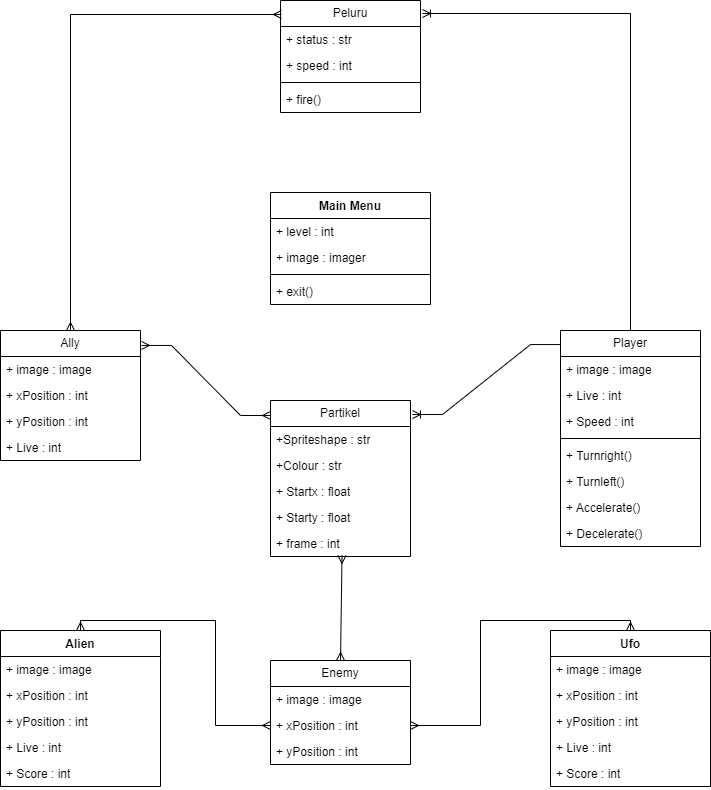

The diagram above was exported from draw.io. Its source (the exported page's mxGraphModel, read from the mxfile embedded in the PNG):
<mxGraphModel dx="2261" dy="1915" grid="1" gridSize="10" guides="1" tooltips="1" connect="1" arrows="1" fold="1" page="1" pageScale="1" pageWidth="827" pageHeight="1169" math="0" shadow="0">
  <root>
    <mxCell id="0" />
    <mxCell id="1" parent="0" />
    <mxCell id="Ooe-MaUhUIx9DRaUIZEA-27" value="Alien" style="swimlane;fontStyle=1;align=center;verticalAlign=top;childLayout=stackLayout;horizontal=1;startSize=26;horizontalStack=0;resizeParent=1;resizeParentMax=0;resizeLast=0;collapsible=1;marginBottom=0;whiteSpace=wrap;html=1;" parent="1" vertex="1">
      <mxGeometry x="-60" y="400" width="160" height="156" as="geometry" />
    </mxCell>
    <mxCell id="Ooe-MaUhUIx9DRaUIZEA-28" value="+ image : image" style="text;strokeColor=none;fillColor=none;align=left;verticalAlign=top;spacingLeft=4;spacingRight=4;overflow=hidden;rotatable=0;points=[[0,0.5],[1,0.5]];portConstraint=eastwest;whiteSpace=wrap;html=1;" parent="Ooe-MaUhUIx9DRaUIZEA-27" vertex="1">
      <mxGeometry y="26" width="160" height="26" as="geometry" />
    </mxCell>
    <mxCell id="Ooe-MaUhUIx9DRaUIZEA-30" value="+ xPosition : int" style="text;strokeColor=none;fillColor=none;align=left;verticalAlign=top;spacingLeft=4;spacingRight=4;overflow=hidden;rotatable=0;points=[[0,0.5],[1,0.5]];portConstraint=eastwest;whiteSpace=wrap;html=1;" parent="Ooe-MaUhUIx9DRaUIZEA-27" vertex="1">
      <mxGeometry y="52" width="160" height="26" as="geometry" />
    </mxCell>
    <mxCell id="Ooe-MaUhUIx9DRaUIZEA-80" value="+ yPosition : int" style="text;strokeColor=none;fillColor=none;align=left;verticalAlign=top;spacingLeft=4;spacingRight=4;overflow=hidden;rotatable=0;points=[[0,0.5],[1,0.5]];portConstraint=eastwest;whiteSpace=wrap;html=1;" parent="Ooe-MaUhUIx9DRaUIZEA-27" vertex="1">
      <mxGeometry y="78" width="160" height="26" as="geometry" />
    </mxCell>
    <mxCell id="Ooe-MaUhUIx9DRaUIZEA-81" value="+ Live : int" style="text;strokeColor=none;fillColor=none;align=left;verticalAlign=top;spacingLeft=4;spacingRight=4;overflow=hidden;rotatable=0;points=[[0,0.5],[1,0.5]];portConstraint=eastwest;whiteSpace=wrap;html=1;" parent="Ooe-MaUhUIx9DRaUIZEA-27" vertex="1">
      <mxGeometry y="104" width="160" height="26" as="geometry" />
    </mxCell>
    <mxCell id="Ooe-MaUhUIx9DRaUIZEA-101" value="+ Score : int" style="text;strokeColor=none;fillColor=none;align=left;verticalAlign=top;spacingLeft=4;spacingRight=4;overflow=hidden;rotatable=0;points=[[0,0.5],[1,0.5]];portConstraint=eastwest;whiteSpace=wrap;html=1;" parent="Ooe-MaUhUIx9DRaUIZEA-27" vertex="1">
      <mxGeometry y="130" width="160" height="26" as="geometry" />
    </mxCell>
    <mxCell id="Ooe-MaUhUIx9DRaUIZEA-31" value="Peluru" style="swimlane;fontStyle=0;childLayout=stackLayout;horizontal=1;startSize=26;fillColor=none;horizontalStack=0;resizeParent=1;resizeParentMax=0;resizeLast=0;collapsible=1;marginBottom=0;whiteSpace=wrap;html=1;" parent="1" vertex="1">
      <mxGeometry x="220" y="-230" width="140" height="112" as="geometry" />
    </mxCell>
    <mxCell id="Ooe-MaUhUIx9DRaUIZEA-32" value="+ status : str" style="text;strokeColor=none;fillColor=none;align=left;verticalAlign=top;spacingLeft=4;spacingRight=4;overflow=hidden;rotatable=0;points=[[0,0.5],[1,0.5]];portConstraint=eastwest;whiteSpace=wrap;html=1;" parent="Ooe-MaUhUIx9DRaUIZEA-31" vertex="1">
      <mxGeometry y="26" width="140" height="26" as="geometry" />
    </mxCell>
    <mxCell id="Ooe-MaUhUIx9DRaUIZEA-33" value="+ speed : int" style="text;strokeColor=none;fillColor=none;align=left;verticalAlign=top;spacingLeft=4;spacingRight=4;overflow=hidden;rotatable=0;points=[[0,0.5],[1,0.5]];portConstraint=eastwest;whiteSpace=wrap;html=1;" parent="Ooe-MaUhUIx9DRaUIZEA-31" vertex="1">
      <mxGeometry y="52" width="140" height="26" as="geometry" />
    </mxCell>
    <mxCell id="Ooe-MaUhUIx9DRaUIZEA-67" value="" style="line;strokeWidth=1;fillColor=none;align=left;verticalAlign=middle;spacingTop=-1;spacingLeft=3;spacingRight=3;rotatable=0;labelPosition=right;points=[];portConstraint=eastwest;strokeColor=inherit;" parent="Ooe-MaUhUIx9DRaUIZEA-31" vertex="1">
      <mxGeometry y="78" width="140" height="8" as="geometry" />
    </mxCell>
    <mxCell id="Ooe-MaUhUIx9DRaUIZEA-34" value="+ fire()" style="text;strokeColor=none;fillColor=none;align=left;verticalAlign=top;spacingLeft=4;spacingRight=4;overflow=hidden;rotatable=0;points=[[0,0.5],[1,0.5]];portConstraint=eastwest;whiteSpace=wrap;html=1;" parent="Ooe-MaUhUIx9DRaUIZEA-31" vertex="1">
      <mxGeometry y="86" width="140" height="26" as="geometry" />
    </mxCell>
    <mxCell id="Ooe-MaUhUIx9DRaUIZEA-35" value="Ufo" style="swimlane;fontStyle=1;align=center;verticalAlign=top;childLayout=stackLayout;horizontal=1;startSize=26;horizontalStack=0;resizeParent=1;resizeParentMax=0;resizeLast=0;collapsible=1;marginBottom=0;whiteSpace=wrap;html=1;" parent="1" vertex="1">
      <mxGeometry x="490" y="400" width="160" height="156" as="geometry" />
    </mxCell>
    <mxCell id="Ooe-MaUhUIx9DRaUIZEA-36" value="+ image : image" style="text;strokeColor=none;fillColor=none;align=left;verticalAlign=top;spacingLeft=4;spacingRight=4;overflow=hidden;rotatable=0;points=[[0,0.5],[1,0.5]];portConstraint=eastwest;whiteSpace=wrap;html=1;" parent="Ooe-MaUhUIx9DRaUIZEA-35" vertex="1">
      <mxGeometry y="26" width="160" height="26" as="geometry" />
    </mxCell>
    <mxCell id="Ooe-MaUhUIx9DRaUIZEA-70" value="+ xPosition : int" style="text;strokeColor=none;fillColor=none;align=left;verticalAlign=top;spacingLeft=4;spacingRight=4;overflow=hidden;rotatable=0;points=[[0,0.5],[1,0.5]];portConstraint=eastwest;whiteSpace=wrap;html=1;" parent="Ooe-MaUhUIx9DRaUIZEA-35" vertex="1">
      <mxGeometry y="52" width="160" height="26" as="geometry" />
    </mxCell>
    <mxCell id="Ooe-MaUhUIx9DRaUIZEA-69" value="+ yPosition : int" style="text;strokeColor=none;fillColor=none;align=left;verticalAlign=top;spacingLeft=4;spacingRight=4;overflow=hidden;rotatable=0;points=[[0,0.5],[1,0.5]];portConstraint=eastwest;whiteSpace=wrap;html=1;" parent="Ooe-MaUhUIx9DRaUIZEA-35" vertex="1">
      <mxGeometry y="78" width="160" height="26" as="geometry" />
    </mxCell>
    <mxCell id="Ooe-MaUhUIx9DRaUIZEA-68" value="+ Live : int" style="text;strokeColor=none;fillColor=none;align=left;verticalAlign=top;spacingLeft=4;spacingRight=4;overflow=hidden;rotatable=0;points=[[0,0.5],[1,0.5]];portConstraint=eastwest;whiteSpace=wrap;html=1;" parent="Ooe-MaUhUIx9DRaUIZEA-35" vertex="1">
      <mxGeometry y="104" width="160" height="26" as="geometry" />
    </mxCell>
    <mxCell id="Ooe-MaUhUIx9DRaUIZEA-100" value="+ Score : int" style="text;strokeColor=none;fillColor=none;align=left;verticalAlign=top;spacingLeft=4;spacingRight=4;overflow=hidden;rotatable=0;points=[[0,0.5],[1,0.5]];portConstraint=eastwest;whiteSpace=wrap;html=1;" parent="Ooe-MaUhUIx9DRaUIZEA-35" vertex="1">
      <mxGeometry y="130" width="160" height="26" as="geometry" />
    </mxCell>
    <mxCell id="Ooe-MaUhUIx9DRaUIZEA-39" value="Main Menu" style="swimlane;fontStyle=1;align=center;verticalAlign=top;childLayout=stackLayout;horizontal=1;startSize=26;horizontalStack=0;resizeParent=1;resizeParentMax=0;resizeLast=0;collapsible=1;marginBottom=0;whiteSpace=wrap;html=1;" parent="1" vertex="1">
      <mxGeometry x="210" y="-38" width="160" height="112" as="geometry">
        <mxRectangle x="170" y="400" width="100" height="30" as="alternateBounds" />
      </mxGeometry>
    </mxCell>
    <mxCell id="Ooe-MaUhUIx9DRaUIZEA-40" value="+ level : int" style="text;strokeColor=none;fillColor=none;align=left;verticalAlign=top;spacingLeft=4;spacingRight=4;overflow=hidden;rotatable=0;points=[[0,0.5],[1,0.5]];portConstraint=eastwest;whiteSpace=wrap;html=1;" parent="Ooe-MaUhUIx9DRaUIZEA-39" vertex="1">
      <mxGeometry y="26" width="160" height="26" as="geometry" />
    </mxCell>
    <mxCell id="Ooe-MaUhUIx9DRaUIZEA-42" value="+ image : imager" style="text;strokeColor=none;fillColor=none;align=left;verticalAlign=top;spacingLeft=4;spacingRight=4;overflow=hidden;rotatable=0;points=[[0,0.5],[1,0.5]];portConstraint=eastwest;whiteSpace=wrap;html=1;" parent="Ooe-MaUhUIx9DRaUIZEA-39" vertex="1">
      <mxGeometry y="52" width="160" height="26" as="geometry" />
    </mxCell>
    <mxCell id="Ooe-MaUhUIx9DRaUIZEA-41" value="" style="line;strokeWidth=1;fillColor=none;align=left;verticalAlign=middle;spacingTop=-1;spacingLeft=3;spacingRight=3;rotatable=0;labelPosition=right;points=[];portConstraint=eastwest;strokeColor=inherit;" parent="Ooe-MaUhUIx9DRaUIZEA-39" vertex="1">
      <mxGeometry y="78" width="160" height="8" as="geometry" />
    </mxCell>
    <mxCell id="Ooe-MaUhUIx9DRaUIZEA-66" value="+ exit()" style="text;strokeColor=none;fillColor=none;align=left;verticalAlign=top;spacingLeft=4;spacingRight=4;overflow=hidden;rotatable=0;points=[[0,0.5],[1,0.5]];portConstraint=eastwest;whiteSpace=wrap;html=1;" parent="Ooe-MaUhUIx9DRaUIZEA-39" vertex="1">
      <mxGeometry y="86" width="160" height="26" as="geometry" />
    </mxCell>
    <mxCell id="Ooe-MaUhUIx9DRaUIZEA-47" value="Player" style="swimlane;fontStyle=0;childLayout=stackLayout;horizontal=1;startSize=26;fillColor=none;horizontalStack=0;resizeParent=1;resizeParentMax=0;resizeLast=0;collapsible=1;marginBottom=0;whiteSpace=wrap;html=1;" parent="1" vertex="1">
      <mxGeometry x="500" y="100" width="140" height="216" as="geometry" />
    </mxCell>
    <mxCell id="Ooe-MaUhUIx9DRaUIZEA-48" value="+ image : image&amp;nbsp;" style="text;strokeColor=none;fillColor=none;align=left;verticalAlign=top;spacingLeft=4;spacingRight=4;overflow=hidden;rotatable=0;points=[[0,0.5],[1,0.5]];portConstraint=eastwest;whiteSpace=wrap;html=1;" parent="Ooe-MaUhUIx9DRaUIZEA-47" vertex="1">
      <mxGeometry y="26" width="140" height="26" as="geometry" />
    </mxCell>
    <mxCell id="Ooe-MaUhUIx9DRaUIZEA-71" value="+ Live : int" style="text;strokeColor=none;fillColor=none;align=left;verticalAlign=top;spacingLeft=4;spacingRight=4;overflow=hidden;rotatable=0;points=[[0,0.5],[1,0.5]];portConstraint=eastwest;whiteSpace=wrap;html=1;" parent="Ooe-MaUhUIx9DRaUIZEA-47" vertex="1">
      <mxGeometry y="52" width="140" height="26" as="geometry" />
    </mxCell>
    <mxCell id="Ooe-MaUhUIx9DRaUIZEA-49" value="+ Speed : int" style="text;strokeColor=none;fillColor=none;align=left;verticalAlign=top;spacingLeft=4;spacingRight=4;overflow=hidden;rotatable=0;points=[[0,0.5],[1,0.5]];portConstraint=eastwest;whiteSpace=wrap;html=1;" parent="Ooe-MaUhUIx9DRaUIZEA-47" vertex="1">
      <mxGeometry y="78" width="140" height="26" as="geometry" />
    </mxCell>
    <mxCell id="Ooe-MaUhUIx9DRaUIZEA-76" value="" style="line;strokeWidth=1;fillColor=none;align=left;verticalAlign=middle;spacingTop=-1;spacingLeft=3;spacingRight=3;rotatable=0;labelPosition=right;points=[];portConstraint=eastwest;strokeColor=inherit;" parent="Ooe-MaUhUIx9DRaUIZEA-47" vertex="1">
      <mxGeometry y="104" width="140" height="8" as="geometry" />
    </mxCell>
    <mxCell id="Ooe-MaUhUIx9DRaUIZEA-75" value="+ Turnright()" style="text;strokeColor=none;fillColor=none;align=left;verticalAlign=top;spacingLeft=4;spacingRight=4;overflow=hidden;rotatable=0;points=[[0,0.5],[1,0.5]];portConstraint=eastwest;whiteSpace=wrap;html=1;" parent="Ooe-MaUhUIx9DRaUIZEA-47" vertex="1">
      <mxGeometry y="112" width="140" height="26" as="geometry" />
    </mxCell>
    <mxCell id="Ooe-MaUhUIx9DRaUIZEA-74" value="+ Turnleft()" style="text;strokeColor=none;fillColor=none;align=left;verticalAlign=top;spacingLeft=4;spacingRight=4;overflow=hidden;rotatable=0;points=[[0,0.5],[1,0.5]];portConstraint=eastwest;whiteSpace=wrap;html=1;" parent="Ooe-MaUhUIx9DRaUIZEA-47" vertex="1">
      <mxGeometry y="138" width="140" height="26" as="geometry" />
    </mxCell>
    <mxCell id="Ooe-MaUhUIx9DRaUIZEA-77" value="+ Accelerate()" style="text;strokeColor=none;fillColor=none;align=left;verticalAlign=top;spacingLeft=4;spacingRight=4;overflow=hidden;rotatable=0;points=[[0,0.5],[1,0.5]];portConstraint=eastwest;whiteSpace=wrap;html=1;" parent="Ooe-MaUhUIx9DRaUIZEA-47" vertex="1">
      <mxGeometry y="164" width="140" height="26" as="geometry" />
    </mxCell>
    <mxCell id="Ooe-MaUhUIx9DRaUIZEA-78" value="+ Decelerate()" style="text;strokeColor=none;fillColor=none;align=left;verticalAlign=top;spacingLeft=4;spacingRight=4;overflow=hidden;rotatable=0;points=[[0,0.5],[1,0.5]];portConstraint=eastwest;whiteSpace=wrap;html=1;" parent="Ooe-MaUhUIx9DRaUIZEA-47" vertex="1">
      <mxGeometry y="190" width="140" height="26" as="geometry" />
    </mxCell>
    <mxCell id="Ooe-MaUhUIx9DRaUIZEA-59" value="Ally" style="swimlane;fontStyle=0;childLayout=stackLayout;horizontal=1;startSize=26;fillColor=none;horizontalStack=0;resizeParent=1;resizeParentMax=0;resizeLast=0;collapsible=1;marginBottom=0;whiteSpace=wrap;html=1;" parent="1" vertex="1">
      <mxGeometry x="-60" y="100" width="140" height="130" as="geometry" />
    </mxCell>
    <mxCell id="Ooe-MaUhUIx9DRaUIZEA-60" value="+ image : image" style="text;strokeColor=none;fillColor=none;align=left;verticalAlign=top;spacingLeft=4;spacingRight=4;overflow=hidden;rotatable=0;points=[[0,0.5],[1,0.5]];portConstraint=eastwest;whiteSpace=wrap;html=1;" parent="Ooe-MaUhUIx9DRaUIZEA-59" vertex="1">
      <mxGeometry y="26" width="140" height="26" as="geometry" />
    </mxCell>
    <mxCell id="Ooe-MaUhUIx9DRaUIZEA-61" value="+ xPosition : int" style="text;strokeColor=none;fillColor=none;align=left;verticalAlign=top;spacingLeft=4;spacingRight=4;overflow=hidden;rotatable=0;points=[[0,0.5],[1,0.5]];portConstraint=eastwest;whiteSpace=wrap;html=1;" parent="Ooe-MaUhUIx9DRaUIZEA-59" vertex="1">
      <mxGeometry y="52" width="140" height="26" as="geometry" />
    </mxCell>
    <mxCell id="Ooe-MaUhUIx9DRaUIZEA-62" value="+ yPosition : int" style="text;strokeColor=none;fillColor=none;align=left;verticalAlign=top;spacingLeft=4;spacingRight=4;overflow=hidden;rotatable=0;points=[[0,0.5],[1,0.5]];portConstraint=eastwest;whiteSpace=wrap;html=1;" parent="Ooe-MaUhUIx9DRaUIZEA-59" vertex="1">
      <mxGeometry y="78" width="140" height="26" as="geometry" />
    </mxCell>
    <mxCell id="Ooe-MaUhUIx9DRaUIZEA-79" value="+ Live : int" style="text;strokeColor=none;fillColor=none;align=left;verticalAlign=top;spacingLeft=4;spacingRight=4;overflow=hidden;rotatable=0;points=[[0,0.5],[1,0.5]];portConstraint=eastwest;whiteSpace=wrap;html=1;" parent="Ooe-MaUhUIx9DRaUIZEA-59" vertex="1">
      <mxGeometry y="104" width="140" height="26" as="geometry" />
    </mxCell>
    <mxCell id="Ooe-MaUhUIx9DRaUIZEA-82" value="Enemy" style="swimlane;fontStyle=0;childLayout=stackLayout;horizontal=1;startSize=26;fillColor=none;horizontalStack=0;resizeParent=1;resizeParentMax=0;resizeLast=0;collapsible=1;marginBottom=0;whiteSpace=wrap;html=1;" parent="1" vertex="1">
      <mxGeometry x="210" y="430" width="140" height="104" as="geometry" />
    </mxCell>
    <mxCell id="Ooe-MaUhUIx9DRaUIZEA-97" value="+ image : image" style="text;strokeColor=none;fillColor=none;align=left;verticalAlign=top;spacingLeft=4;spacingRight=4;overflow=hidden;rotatable=0;points=[[0,0.5],[1,0.5]];portConstraint=eastwest;whiteSpace=wrap;html=1;" parent="Ooe-MaUhUIx9DRaUIZEA-82" vertex="1">
      <mxGeometry y="26" width="140" height="26" as="geometry" />
    </mxCell>
    <mxCell id="Ooe-MaUhUIx9DRaUIZEA-98" value="+ xPosition : int" style="text;strokeColor=none;fillColor=none;align=left;verticalAlign=top;spacingLeft=4;spacingRight=4;overflow=hidden;rotatable=0;points=[[0,0.5],[1,0.5]];portConstraint=eastwest;whiteSpace=wrap;html=1;" parent="Ooe-MaUhUIx9DRaUIZEA-82" vertex="1">
      <mxGeometry y="52" width="140" height="26" as="geometry" />
    </mxCell>
    <mxCell id="Ooe-MaUhUIx9DRaUIZEA-99" value="+ yPosition : int" style="text;strokeColor=none;fillColor=none;align=left;verticalAlign=top;spacingLeft=4;spacingRight=4;overflow=hidden;rotatable=0;points=[[0,0.5],[1,0.5]];portConstraint=eastwest;whiteSpace=wrap;html=1;" parent="Ooe-MaUhUIx9DRaUIZEA-82" vertex="1">
      <mxGeometry y="78" width="140" height="26" as="geometry" />
    </mxCell>
    <mxCell id="Ooe-MaUhUIx9DRaUIZEA-88" value="Partikel" style="swimlane;fontStyle=0;childLayout=stackLayout;horizontal=1;startSize=26;fillColor=none;horizontalStack=0;resizeParent=1;resizeParentMax=0;resizeLast=0;collapsible=1;marginBottom=0;whiteSpace=wrap;html=1;" parent="1" vertex="1">
      <mxGeometry x="210" y="170" width="140" height="156" as="geometry" />
    </mxCell>
    <mxCell id="Ooe-MaUhUIx9DRaUIZEA-89" value="+Spriteshape : str&lt;div&gt;&lt;br&gt;&lt;/div&gt;" style="text;strokeColor=none;fillColor=none;align=left;verticalAlign=top;spacingLeft=4;spacingRight=4;overflow=hidden;rotatable=0;points=[[0,0.5],[1,0.5]];portConstraint=eastwest;whiteSpace=wrap;html=1;" parent="Ooe-MaUhUIx9DRaUIZEA-88" vertex="1">
      <mxGeometry y="26" width="140" height="26" as="geometry" />
    </mxCell>
    <mxCell id="Ooe-MaUhUIx9DRaUIZEA-92" value="+Colour : str" style="text;strokeColor=none;fillColor=none;align=left;verticalAlign=top;spacingLeft=4;spacingRight=4;overflow=hidden;rotatable=0;points=[[0,0.5],[1,0.5]];portConstraint=eastwest;whiteSpace=wrap;html=1;" parent="Ooe-MaUhUIx9DRaUIZEA-88" vertex="1">
      <mxGeometry y="52" width="140" height="26" as="geometry" />
    </mxCell>
    <mxCell id="Ooe-MaUhUIx9DRaUIZEA-93" value="+ Startx : float" style="text;strokeColor=none;fillColor=none;align=left;verticalAlign=top;spacingLeft=4;spacingRight=4;overflow=hidden;rotatable=0;points=[[0,0.5],[1,0.5]];portConstraint=eastwest;whiteSpace=wrap;html=1;" parent="Ooe-MaUhUIx9DRaUIZEA-88" vertex="1">
      <mxGeometry y="78" width="140" height="26" as="geometry" />
    </mxCell>
    <mxCell id="Ooe-MaUhUIx9DRaUIZEA-94" value="+ Starty : float" style="text;strokeColor=none;fillColor=none;align=left;verticalAlign=top;spacingLeft=4;spacingRight=4;overflow=hidden;rotatable=0;points=[[0,0.5],[1,0.5]];portConstraint=eastwest;whiteSpace=wrap;html=1;" parent="Ooe-MaUhUIx9DRaUIZEA-88" vertex="1">
      <mxGeometry y="104" width="140" height="26" as="geometry" />
    </mxCell>
    <mxCell id="Ooe-MaUhUIx9DRaUIZEA-95" value="+ frame : int" style="text;strokeColor=none;fillColor=none;align=left;verticalAlign=top;spacingLeft=4;spacingRight=4;overflow=hidden;rotatable=0;points=[[0,0.5],[1,0.5]];portConstraint=eastwest;whiteSpace=wrap;html=1;" parent="Ooe-MaUhUIx9DRaUIZEA-88" vertex="1">
      <mxGeometry y="130" width="140" height="26" as="geometry" />
    </mxCell>
    <mxCell id="YKQDd0NAB3mm6x_PrGlk-4" value="" style="edgeStyle=orthogonalEdgeStyle;fontSize=12;html=1;endArrow=ERmany;startArrow=ERmany;rounded=0;entryX=0;entryY=0.5;entryDx=0;entryDy=0;exitX=0.5;exitY=0;exitDx=0;exitDy=0;" parent="1" source="Ooe-MaUhUIx9DRaUIZEA-27" target="Ooe-MaUhUIx9DRaUIZEA-98" edge="1">
      <mxGeometry width="100" height="100" relative="1" as="geometry">
        <mxPoint x="140" y="530" as="sourcePoint" />
        <mxPoint x="410" y="340" as="targetPoint" />
      </mxGeometry>
    </mxCell>
    <mxCell id="YKQDd0NAB3mm6x_PrGlk-6" value="" style="edgeStyle=orthogonalEdgeStyle;fontSize=12;html=1;endArrow=ERmany;startArrow=ERmany;rounded=0;entryX=1;entryY=0.5;entryDx=0;entryDy=0;exitX=0.5;exitY=0;exitDx=0;exitDy=0;" parent="1" source="Ooe-MaUhUIx9DRaUIZEA-35" target="Ooe-MaUhUIx9DRaUIZEA-98" edge="1">
      <mxGeometry width="100" height="100" relative="1" as="geometry">
        <mxPoint x="310" y="440" as="sourcePoint" />
        <mxPoint x="410" y="340" as="targetPoint" />
      </mxGeometry>
    </mxCell>
    <mxCell id="YKQDd0NAB3mm6x_PrGlk-7" value="" style="edgeStyle=entityRelationEdgeStyle;fontSize=12;html=1;endArrow=ERmany;startArrow=ERmany;rounded=0;entryX=0;entryY=0.096;entryDx=0;entryDy=0;exitX=1.007;exitY=0.115;exitDx=0;exitDy=0;entryPerimeter=0;exitPerimeter=0;" parent="1" source="Ooe-MaUhUIx9DRaUIZEA-59" target="Ooe-MaUhUIx9DRaUIZEA-88" edge="1">
      <mxGeometry width="100" height="100" relative="1" as="geometry">
        <mxPoint x="360" y="440" as="sourcePoint" />
        <mxPoint x="460" y="340" as="targetPoint" />
      </mxGeometry>
    </mxCell>
    <mxCell id="YKQDd0NAB3mm6x_PrGlk-10" value="" style="fontSize=12;html=1;endArrow=ERmany;startArrow=ERmany;rounded=0;exitX=0.5;exitY=0;exitDx=0;exitDy=0;entryX=0.511;entryY=0.959;entryDx=0;entryDy=0;entryPerimeter=0;" parent="1" source="Ooe-MaUhUIx9DRaUIZEA-82" target="Ooe-MaUhUIx9DRaUIZEA-95" edge="1">
      <mxGeometry width="100" height="100" relative="1" as="geometry">
        <mxPoint x="360" y="440" as="sourcePoint" />
        <mxPoint x="360" y="300" as="targetPoint" />
      </mxGeometry>
    </mxCell>
    <mxCell id="YKQDd0NAB3mm6x_PrGlk-12" value="" style="fontSize=12;html=1;endArrow=ERmany;startArrow=ERmany;rounded=0;exitX=0.5;exitY=0;exitDx=0;exitDy=0;edgeStyle=orthogonalEdgeStyle;entryX=0.007;entryY=0.125;entryDx=0;entryDy=0;entryPerimeter=0;" parent="1" source="Ooe-MaUhUIx9DRaUIZEA-59" target="Ooe-MaUhUIx9DRaUIZEA-31" edge="1">
      <mxGeometry width="100" height="100" relative="1" as="geometry">
        <mxPoint x="360" y="440" as="sourcePoint" />
        <mxPoint x="210" y="-220" as="targetPoint" />
      </mxGeometry>
    </mxCell>
    <mxCell id="f49bZogUctjBDjayMvlT-1" value="" style="edgeStyle=entityRelationEdgeStyle;fontSize=12;html=1;endArrow=ERoneToMany;rounded=0;entryX=1.014;entryY=0.09;entryDx=0;entryDy=0;entryPerimeter=0;exitX=0;exitY=0.065;exitDx=0;exitDy=0;exitPerimeter=0;" parent="1" source="Ooe-MaUhUIx9DRaUIZEA-47" target="Ooe-MaUhUIx9DRaUIZEA-88" edge="1">
      <mxGeometry width="100" height="100" relative="1" as="geometry">
        <mxPoint x="110" y="280" as="sourcePoint" />
        <mxPoint x="210" y="180" as="targetPoint" />
      </mxGeometry>
    </mxCell>
    <mxCell id="f49bZogUctjBDjayMvlT-3" value="" style="edgeStyle=orthogonalEdgeStyle;fontSize=12;html=1;endArrow=ERoneToMany;rounded=0;exitX=0.5;exitY=0;exitDx=0;exitDy=0;entryX=1.014;entryY=0.116;entryDx=0;entryDy=0;entryPerimeter=0;" parent="1" source="Ooe-MaUhUIx9DRaUIZEA-47" target="Ooe-MaUhUIx9DRaUIZEA-31" edge="1">
      <mxGeometry width="100" height="100" relative="1" as="geometry">
        <mxPoint x="110" y="180" as="sourcePoint" />
        <mxPoint x="570" y="100" as="targetPoint" />
        <Array as="points">
          <mxPoint x="570" y="-217" />
        </Array>
      </mxGeometry>
    </mxCell>
  </root>
</mxGraphModel>